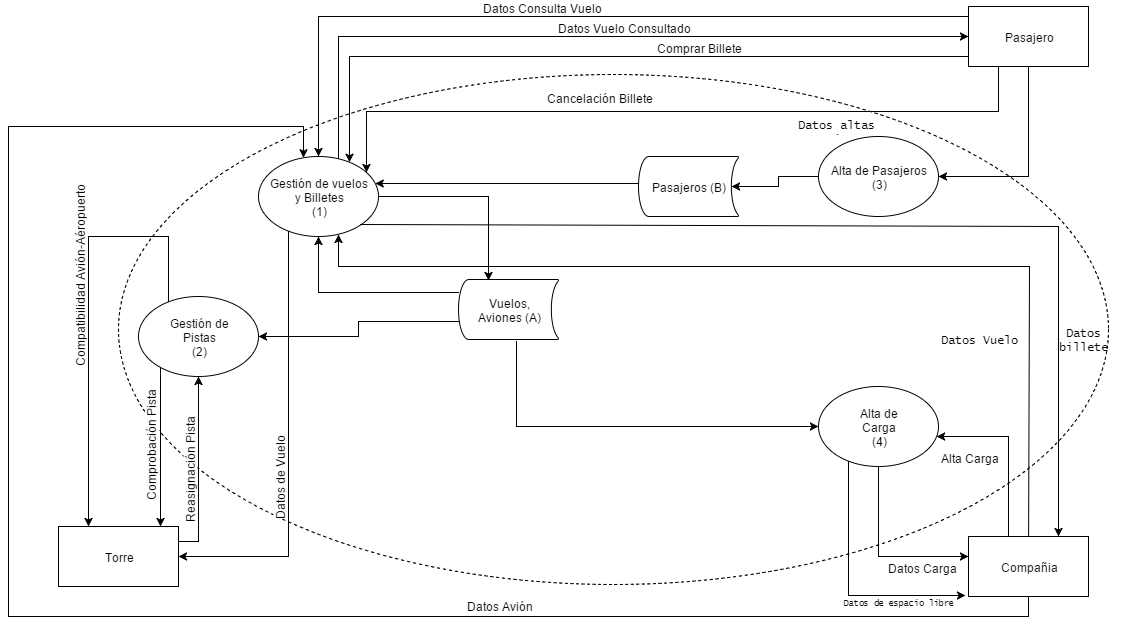

The diagram above was exported from draw.io. Its source (the exported page's mxGraphModel, read from the mxfile embedded in the PNG):
<mxGraphModel dx="880" dy="468" grid="1" gridSize="10" guides="1" tooltips="1" connect="1" arrows="1" fold="1" page="1" pageScale="1" pageWidth="1169" pageHeight="826" background="#ffffff" math="0">
  <root>
    <mxCell id="0" />
    <mxCell id="1" parent="0" />
    <mxCell id="7a62078b2a4af1a6-2" value="" style="ellipse;whiteSpace=wrap;html=1;dashed=1;fillColor=none;" vertex="1" parent="1">
      <mxGeometry x="130" y="208" width="990" height="510" as="geometry" />
    </mxCell>
    <mxCell id="1f55b2f96962e78e-3" value="Vuelos,&lt;br&gt;Aviones (A)&lt;br&gt;" style="strokeWidth=1;html=1;shape=mxgraph.flowchart.stored_data;whiteSpace=wrap;" vertex="1" parent="1">
      <mxGeometry x="470" y="413" width="100" height="60" as="geometry" />
    </mxCell>
    <mxCell id="fd1b87d71fde2dd-8" value="Torre&lt;br&gt;" style="whiteSpace=wrap;html=1;" vertex="1" parent="1">
      <mxGeometry x="70" y="660" width="120" height="60" as="geometry" />
    </mxCell>
    <mxCell id="fd1b87d71fde2dd-1" value="Gestión de vuelos&lt;br&gt;y Billetes&lt;br&gt;(1)&lt;br&gt;" style="ellipse;whiteSpace=wrap;html=1;" vertex="1" parent="1">
      <mxGeometry x="270" y="290" width="120" height="80" as="geometry" />
    </mxCell>
    <mxCell id="fd1b87d71fde2dd-3" value="Alta de Pasajeros&lt;br&gt;(3)&lt;br&gt;" style="ellipse;whiteSpace=wrap;html=1;" vertex="1" parent="1">
      <mxGeometry x="830" y="270" width="120" height="80" as="geometry" />
    </mxCell>
    <mxCell id="fd1b87d71fde2dd-4" value="Alta de&lt;br&gt;Carga&lt;br&gt;(4)&lt;br&gt;" style="ellipse;whiteSpace=wrap;html=1;" vertex="1" parent="1">
      <mxGeometry x="830" y="520" width="120" height="80" as="geometry" />
    </mxCell>
    <mxCell id="2d7403912f154ea6-12" style="edgeStyle=none;rounded=0;html=1;entryX=1;entryY=0.5;fontFamily=Lucida Console;fontSize=12;" edge="1" parent="1" source="fd1b87d71fde2dd-6" target="fd1b87d71fde2dd-3">
      <mxGeometry relative="1" as="geometry">
        <Array as="points">
          <mxPoint x="1040" y="310" />
        </Array>
      </mxGeometry>
    </mxCell>
    <mxCell id="fd1b87d71fde2dd-6" value="Pasajero" style="whiteSpace=wrap;html=1;" vertex="1" parent="1">
      <mxGeometry x="980" y="140" width="120" height="60" as="geometry" />
    </mxCell>
    <mxCell id="fd1b87d71fde2dd-52" value="" style="edgeStyle=orthogonalEdgeStyle;rounded=0;html=1;exitX=0.5;exitY=1;" edge="1" parent="1" target="fd1b87d71fde2dd-8">
      <mxGeometry relative="1" as="geometry">
        <mxPoint x="170.01593625498026" y="499.91633466135465" as="sourcePoint" />
        <mxPoint x="172" y="638" as="targetPoint" />
        <Array as="points">
          <mxPoint x="172" y="500" />
        </Array>
      </mxGeometry>
    </mxCell>
    <mxCell id="fd1b87d71fde2dd-53" value="Comprobación Pista&lt;br&gt;" style="text;html=1;resizable=0;points=[];;align=center;verticalAlign=middle;labelBackgroundColor=#ffffff;rotation=-90;" vertex="1" connectable="0" parent="fd1b87d71fde2dd-52">
      <mxGeometry x="-0.2183" y="-48" relative="1" as="geometry">
        <mxPoint x="38" y="17" as="offset" />
      </mxGeometry>
    </mxCell>
    <mxCell id="fd1b87d71fde2dd-7" value="Compañia" style="whiteSpace=wrap;html=1;" vertex="1" parent="1">
      <mxGeometry x="980" y="670" width="120" height="60" as="geometry" />
    </mxCell>
    <mxCell id="fd1b87d71fde2dd-41" value="" style="edgeStyle=orthogonalEdgeStyle;rounded=0;html=1;exitX=0.5;exitY=1;" edge="1" parent="1" source="fd1b87d71fde2dd-7" target="fd1b87d71fde2dd-1">
      <mxGeometry relative="1" as="geometry">
        <mxPoint x="340" y="170" as="targetPoint" />
        <Array as="points">
          <mxPoint x="1040" y="750" />
          <mxPoint x="20" y="750" />
          <mxPoint x="20" y="260" />
          <mxPoint x="315" y="260" />
        </Array>
      </mxGeometry>
    </mxCell>
    <mxCell id="fd1b87d71fde2dd-42" value="Datos Avión&lt;br&gt;" style="text;html=1;resizable=0;points=[];;align=center;verticalAlign=middle;labelBackgroundColor=#ffffff;" vertex="1" connectable="0" parent="fd1b87d71fde2dd-41">
      <mxGeometry x="-0.416" y="-1" relative="1" as="geometry">
        <mxPoint x="-8" y="-11" as="offset" />
      </mxGeometry>
    </mxCell>
    <mxCell id="fd1b87d71fde2dd-44" value="" style="edgeStyle=orthogonalEdgeStyle;rounded=0;html=1;" edge="1" parent="1" source="fd1b87d71fde2dd-6">
      <mxGeometry relative="1" as="geometry">
        <mxPoint x="330" y="290" as="targetPoint" />
        <Array as="points">
          <mxPoint x="330" y="150" />
          <mxPoint x="330" y="290" />
        </Array>
      </mxGeometry>
    </mxCell>
    <mxCell id="fd1b87d71fde2dd-45" value="Datos Consulta Vuelo&lt;br&gt;" style="text;html=1;resizable=0;points=[];;align=center;verticalAlign=middle;labelBackgroundColor=#ffffff;" vertex="1" connectable="0" parent="fd1b87d71fde2dd-44">
      <mxGeometry x="0.1757" y="1" relative="1" as="geometry">
        <mxPoint x="37" y="-11" as="offset" />
      </mxGeometry>
    </mxCell>
    <mxCell id="fd1b87d71fde2dd-47" value="" style="edgeStyle=orthogonalEdgeStyle;rounded=0;html=1;" edge="1" parent="1" source="fd1b87d71fde2dd-1">
      <mxGeometry relative="1" as="geometry">
        <mxPoint x="500" y="414" as="targetPoint" />
        <Array as="points">
          <mxPoint x="500" y="330" />
          <mxPoint x="500" y="414" />
        </Array>
      </mxGeometry>
    </mxCell>
    <mxCell id="fd1b87d71fde2dd-48" style="edgeStyle=orthogonalEdgeStyle;rounded=0;html=1;entryX=0.25;entryY=0;" edge="1" parent="1" source="fd1b87d71fde2dd-2" target="fd1b87d71fde2dd-8">
      <mxGeometry relative="1" as="geometry">
        <mxPoint x="250" y="560" as="targetPoint" />
        <Array as="points">
          <mxPoint x="180" y="370" />
          <mxPoint x="100" y="370" />
        </Array>
      </mxGeometry>
    </mxCell>
    <mxCell id="fd1b87d71fde2dd-49" value="Compatibilidad Avión-Aéropuerto&lt;br&gt;" style="text;html=1;resizable=0;points=[];;align=center;verticalAlign=middle;labelBackgroundColor=#ffffff;rotation=-90;" vertex="1" connectable="0" parent="fd1b87d71fde2dd-48">
      <mxGeometry x="-0.0186" relative="1" as="geometry">
        <mxPoint x="-10" y="-30" as="offset" />
      </mxGeometry>
    </mxCell>
    <mxCell id="fd1b87d71fde2dd-57" value="" style="edgeStyle=orthogonalEdgeStyle;rounded=0;html=1;" edge="1" parent="1" source="fd1b87d71fde2dd-1" target="fd1b87d71fde2dd-8">
      <mxGeometry relative="1" as="geometry">
        <mxPoint x="130" y="740" as="targetPoint" />
        <Array as="points">
          <mxPoint x="300" y="690" />
        </Array>
      </mxGeometry>
    </mxCell>
    <mxCell id="fd1b87d71fde2dd-58" value="Datos de Vuelo&lt;br&gt;" style="text;html=1;resizable=0;points=[];;align=center;verticalAlign=middle;labelBackgroundColor=#ffffff;rotation=-90;" vertex="1" connectable="0" parent="fd1b87d71fde2dd-57">
      <mxGeometry x="0.5979" relative="1" as="geometry">
        <mxPoint x="13" y="-80" as="offset" />
      </mxGeometry>
    </mxCell>
    <mxCell id="fd1b87d71fde2dd-62" value="" style="edgeStyle=orthogonalEdgeStyle;rounded=0;html=1;endArrow=none;endFill=0;startArrow=classic;startFill=1;" edge="1" parent="1" source="fd1b87d71fde2dd-7" target="fd1b87d71fde2dd-4">
      <mxGeometry relative="1" as="geometry">
        <mxPoint x="1040" y="570.0000000000002" as="targetPoint" />
        <Array as="points">
          <mxPoint x="890" y="690" />
        </Array>
      </mxGeometry>
    </mxCell>
    <mxCell id="fd1b87d71fde2dd-65" value="Datos Carga&lt;br&gt;" style="text;html=1;resizable=0;points=[];;align=center;verticalAlign=middle;labelBackgroundColor=#ffffff;" vertex="1" connectable="0" parent="fd1b87d71fde2dd-62">
      <mxGeometry x="-0.3023" y="4" relative="1" as="geometry">
        <mxPoint x="16" y="6" as="offset" />
      </mxGeometry>
    </mxCell>
    <mxCell id="fd1b87d71fde2dd-64" style="edgeStyle=orthogonalEdgeStyle;rounded=0;html=1;" edge="1" parent="1" source="fd1b87d71fde2dd-7" target="fd1b87d71fde2dd-4">
      <mxGeometry relative="1" as="geometry">
        <Array as="points">
          <mxPoint x="1020" y="570" />
        </Array>
      </mxGeometry>
    </mxCell>
    <mxCell id="fd1b87d71fde2dd-67" value="Alta Carga&lt;br&gt;" style="text;html=1;resizable=0;points=[];;align=center;verticalAlign=middle;labelBackgroundColor=#ffffff;" vertex="1" connectable="0" parent="fd1b87d71fde2dd-64">
      <mxGeometry x="-0.7346" y="1" relative="1" as="geometry">
        <mxPoint x="-39" y="-57" as="offset" />
      </mxGeometry>
    </mxCell>
    <mxCell id="fd1b87d71fde2dd-76" style="edgeStyle=orthogonalEdgeStyle;rounded=0;html=1;exitX=0.001;exitY=0.703;exitPerimeter=0;plain-gray;strokeColor=#000000;" edge="1" parent="1" source="fd1b87d71fde2dd-6" target="fd1b87d71fde2dd-1">
      <mxGeometry relative="1" as="geometry">
        <Array as="points">
          <mxPoint x="980" y="190" />
          <mxPoint x="361" y="190" />
        </Array>
      </mxGeometry>
    </mxCell>
    <mxCell id="fd1b87d71fde2dd-77" value="Comprar Billete&lt;br&gt;" style="text;html=1;resizable=0;points=[];;align=center;verticalAlign=middle;labelBackgroundColor=#ffffff;" vertex="1" connectable="0" parent="fd1b87d71fde2dd-76">
      <mxGeometry x="-0.1745" y="2" relative="1" as="geometry">
        <mxPoint x="24" y="-12" as="offset" />
      </mxGeometry>
    </mxCell>
    <mxCell id="fd1b87d71fde2dd-78" style="edgeStyle=orthogonalEdgeStyle;rounded=0;html=1;exitX=0.25;exitY=1;plain-red;entryX=0.899;entryY=0.199;entryPerimeter=0;strokeColor=#000000;" edge="1" parent="1" source="fd1b87d71fde2dd-6" target="fd1b87d71fde2dd-1">
      <mxGeometry relative="1" as="geometry">
        <mxPoint x="910" y="290" as="targetPoint" />
        <Array as="points">
          <mxPoint x="1010" y="245" />
          <mxPoint x="378" y="245" />
        </Array>
      </mxGeometry>
    </mxCell>
    <mxCell id="fd1b87d71fde2dd-79" value="Cancelación Billete&lt;br&gt;" style="text;html=1;resizable=0;points=[];;align=center;verticalAlign=middle;labelBackgroundColor=#ffffff;" vertex="1" connectable="0" parent="fd1b87d71fde2dd-78">
      <mxGeometry x="0.2855" y="-1" relative="1" as="geometry">
        <mxPoint x="29" y="-14" as="offset" />
      </mxGeometry>
    </mxCell>
    <mxCell id="fd1b87d71fde2dd-54" style="edgeStyle=orthogonalEdgeStyle;rounded=0;html=1;exitX=1;exitY=0.25;" edge="1" parent="1" source="fd1b87d71fde2dd-8" target="fd1b87d71fde2dd-2">
      <mxGeometry relative="1" as="geometry">
        <mxPoint x="231" y="511" as="targetPoint" />
        <Array as="points">
          <mxPoint x="210" y="675" />
        </Array>
      </mxGeometry>
    </mxCell>
    <mxCell id="fd1b87d71fde2dd-55" value="Reasignación Pista&lt;br&gt;" style="text;html=1;resizable=0;points=[];;align=center;verticalAlign=middle;labelBackgroundColor=#ffffff;rotation=-90;" vertex="1" connectable="0" parent="fd1b87d71fde2dd-54">
      <mxGeometry x="-0.5625" y="-1" relative="1" as="geometry">
        <mxPoint x="-11" y="-53" as="offset" />
      </mxGeometry>
    </mxCell>
    <mxCell id="fd1b87d71fde2dd-88" style="edgeStyle=orthogonalEdgeStyle;rounded=0;html=1;startArrow=none;startFill=0;endArrow=classic;endFill=1;" edge="1" parent="1" target="fd1b87d71fde2dd-1">
      <mxGeometry relative="1" as="geometry">
        <mxPoint x="470" y="426" as="sourcePoint" />
      </mxGeometry>
    </mxCell>
    <mxCell id="fd1b87d71fde2dd-89" style="edgeStyle=orthogonalEdgeStyle;rounded=0;html=1;entryX=0;entryY=0.5;startArrow=none;startFill=0;endArrow=classic;endFill=1;" edge="1" parent="1" source="fd1b87d71fde2dd-1" target="fd1b87d71fde2dd-6">
      <mxGeometry relative="1" as="geometry">
        <Array as="points">
          <mxPoint x="350" y="170" />
        </Array>
      </mxGeometry>
    </mxCell>
    <mxCell id="fd1b87d71fde2dd-90" value="Datos Vuelo Consultado&lt;br&gt;" style="text;html=1;resizable=0;points=[];;align=center;verticalAlign=middle;labelBackgroundColor=#ffffff;" vertex="1" connectable="0" parent="fd1b87d71fde2dd-89">
      <mxGeometry x="0.1673" y="-5" relative="1" as="geometry">
        <mxPoint x="-32" y="-15" as="offset" />
      </mxGeometry>
    </mxCell>
    <mxCell id="fd1b87d71fde2dd-2" value="Gestión de&lt;br&gt;Pistas&lt;br&gt;(2)&lt;br&gt;" style="ellipse;whiteSpace=wrap;html=1;" vertex="1" parent="1">
      <mxGeometry x="150" y="430" width="120" height="80" as="geometry" />
    </mxCell>
    <mxCell id="fd1b87d71fde2dd-95" style="edgeStyle=orthogonalEdgeStyle;rounded=0;html=1;entryX=0;entryY=0.5;startArrow=none;startFill=0;endArrow=classic;endFill=1;exitX=0.58;exitY=1.033;exitPerimeter=0;" edge="1" parent="1" source="1f55b2f96962e78e-3" target="fd1b87d71fde2dd-4">
      <mxGeometry relative="1" as="geometry">
        <Array as="points">
          <mxPoint x="528" y="560" />
        </Array>
        <mxPoint x="558" y="490" as="sourcePoint" />
      </mxGeometry>
    </mxCell>
    <mxCell id="fd1b87d71fde2dd-96" style="edgeStyle=orthogonalEdgeStyle;rounded=0;html=1;exitX=0;exitY=0.65;exitPerimeter=0;entryX=1;entryY=0.5;startArrow=none;startFill=0;endArrow=classic;endFill=1;" edge="1" parent="1" target="fd1b87d71fde2dd-2">
      <mxGeometry relative="1" as="geometry">
        <mxPoint x="470" y="455" as="sourcePoint" />
      </mxGeometry>
    </mxCell>
    <mxCell id="fd1b87d71fde2dd-97" style="edgeStyle=orthogonalEdgeStyle;rounded=0;html=1;exitX=0;exitY=0.5;exitPerimeter=0;startArrow=none;startFill=0;endArrow=classic;endFill=1;" edge="1" parent="1" source="1f55b2f96962e78e-2" target="fd1b87d71fde2dd-1">
      <mxGeometry relative="1" as="geometry">
        <Array as="points">
          <mxPoint x="650" y="317" />
        </Array>
        <mxPoint x="650" y="320" as="sourcePoint" />
      </mxGeometry>
    </mxCell>
    <mxCell id="1f55b2f96962e78e-2" value="Pasajeros (B)&lt;br&gt;" style="strokeWidth=1;html=1;shape=mxgraph.flowchart.stored_data;whiteSpace=wrap;" vertex="1" parent="1">
      <mxGeometry x="650" y="290" width="100" height="60" as="geometry" />
    </mxCell>
    <mxCell id="156a59f1c2de79f-1" style="edgeStyle=orthogonalEdgeStyle;rounded=0;html=1;entryX=-0.025;entryY=0.983;entryPerimeter=0;" edge="1" parent="1" source="fd1b87d71fde2dd-4" target="fd1b87d71fde2dd-7">
      <mxGeometry relative="1" as="geometry">
        <Array as="points">
          <mxPoint x="860" y="729" />
        </Array>
      </mxGeometry>
    </mxCell>
    <mxCell id="1f55db09826d2a9-5" value="Datos de espacio libre&lt;br&gt;&lt;br&gt;" style="text;html=1;strokeColor=none;fillColor=none;align=center;verticalAlign=middle;whiteSpace=wrap;overflow=hidden;rounded=1;shadow=1;glass=0;fontFamily=Lucida Console;fontSize=9;fontColor=#000000;" vertex="1" parent="1">
      <mxGeometry x="830" y="730" width="160" height="20" as="geometry" />
    </mxCell>
    <mxCell id="2d7403912f154ea6-9" style="edgeStyle=none;rounded=0;html=1;fontFamily=Lucida Console;fontSize=9;entryX=0.75;entryY=0;plain-red;exitX=1;exitY=1;strokeColor=#000000;" edge="1" parent="1" source="fd1b87d71fde2dd-1" target="fd1b87d71fde2dd-7">
      <mxGeometry relative="1" as="geometry">
        <Array as="points">
          <mxPoint x="1070" y="360" />
        </Array>
      </mxGeometry>
    </mxCell>
    <mxCell id="2d7403912f154ea6-10" value="Datos billete&lt;br&gt;" style="text;html=1;strokeColor=none;fillColor=none;align=center;verticalAlign=middle;whiteSpace=wrap;overflow=hidden;rounded=1;shadow=1;glass=0;fontFamily=Lucida Console;fontSize=12;fontColor=#000000;" vertex="1" parent="1">
      <mxGeometry x="1060" y="454" width="70" height="37" as="geometry" />
    </mxCell>
    <mxCell id="2d7403912f154ea6-11" style="edgeStyle=none;rounded=0;html=1;fontFamily=Lucida Console;fontSize=12;plain-red;entryX=0.67;entryY=0.971;strokeColor=#000000;entryPerimeter=0;" edge="1" parent="1" source="fd1b87d71fde2dd-7" target="fd1b87d71fde2dd-1">
      <mxGeometry relative="1" as="geometry">
        <Array as="points">
          <mxPoint x="1041" y="400" />
          <mxPoint x="380" y="400" />
          <mxPoint x="350" y="400" />
        </Array>
        <mxPoint x="372" y="370" as="targetPoint" />
      </mxGeometry>
    </mxCell>
    <mxCell id="2d7403912f154ea6-16" value="Datos altas Pasajeros&lt;br&gt;" style="text;html=1;strokeColor=none;fillColor=none;align=center;verticalAlign=middle;whiteSpace=wrap;overflow=hidden;rounded=1;shadow=1;glass=0;fontFamily=Lucida Console;fontSize=12;fontColor=#000000;" vertex="1" parent="1">
      <mxGeometry x="780" y="250" width="135" height="20" as="geometry" />
    </mxCell>
    <mxCell id="2d7403912f154ea6-17" value="Datos Vuelo&lt;br&gt;" style="text;html=1;strokeColor=none;fillColor=none;align=center;verticalAlign=middle;whiteSpace=wrap;overflow=hidden;rounded=1;shadow=1;glass=0;fontFamily=Lucida Console;fontSize=12;fontColor=#000000;" vertex="1" parent="1">
      <mxGeometry x="945" y="463" width="90" height="20" as="geometry" />
    </mxCell>
    <mxCell id="25ab9b2c6bc3bce3-1" style="edgeStyle=orthogonalEdgeStyle;rounded=0;html=1;exitX=0;exitY=0.5;entryX=0.93;entryY=0.5;entryPerimeter=0;jettySize=auto;orthogonalLoop=1;" edge="1" parent="1" source="fd1b87d71fde2dd-3" target="1f55b2f96962e78e-2">
      <mxGeometry relative="1" as="geometry">
        <Array as="points">
          <mxPoint x="790" y="310" />
          <mxPoint x="790" y="320" />
        </Array>
      </mxGeometry>
    </mxCell>
  </root>
</mxGraphModel>